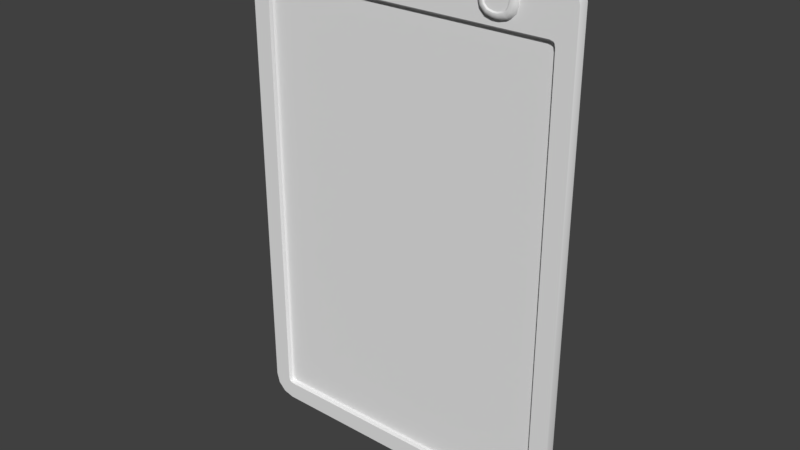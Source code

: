 # Source: Space_Clipboard.blend  (saved by Blender 2.79.0; exported with 4.5.12 LTS)
import bpy
from mathutils import Matrix  # noqa: F401  (used for matrix-valued properties, if any)

bpy.ops.wm.read_factory_settings(use_empty=True)
scene = bpy.context.scene
scene.name = 'Scene'

# ---- collections
col_collection_1 = bpy.data.collections.new('Collection 1'); scene.collection.children.link(col_collection_1)

# ---- node groups
ng_auto_smooth = bpy.data.node_groups.new('Auto Smooth', 'GeometryNodeTree')
_s = ng_auto_smooth.interface.new_socket(name='Geometry', in_out='OUTPUT', socket_type='NodeSocketGeometry')
_s = ng_auto_smooth.interface.new_socket(name='Geometry', in_out='INPUT', socket_type='NodeSocketGeometry')
_s = ng_auto_smooth.interface.new_socket(name='Angle', in_out='INPUT', socket_type='NodeSocketFloat')
_s.subtype = 'ANGLE'
_s.min_value = 0.0
_s.max_value = 3.142
ng_auto_smooth.is_modifier = True
_N = ng_auto_smooth.nodes; _L = ng_auto_smooth.links
n0 = _N.new('NodeGroupOutput'); n0.name = 'Group Output'; n0.location = (480, -100)
n1 = _N.new('NodeGroupInput'); n1.name = 'Group Input'; n1.location = (-420, -300)
n2 = _N.new('NodeGroupInput'); n2.name = 'Group Input.001'; n2.location = (-60, -100)
n3 = _N.new('GeometryNodeSetShadeSmooth'); n3.name = 'Set Shade Smooth'; n3.location = (120, -100)
n3.domain = 'EDGE'
n4 = _N.new('GeometryNodeSetShadeSmooth'); n4.name = 'Set Shade Smooth.001'; n4.location = (300, -100)
n5 = _N.new('GeometryNodeInputMeshEdgeAngle'); n5.name = 'Edge Angle'; n5.location = (-420, -220)
n6 = _N.new('GeometryNodeInputEdgeSmooth'); n6.name = 'Is Edge Smooth'; n6.location = (-60, -160)
n7 = _N.new('GeometryNodeInputShadeSmooth'); n7.name = 'Is Face Smooth'; n7.location = (-240, -340)
n8 = _N.new('FunctionNodeBooleanMath'); n8.name = 'Boolean Math'; n8.location = (-60, -220)
n9 = _N.new('FunctionNodeCompare'); n9.name = 'Compare'; n9.location = (-240, -180)
n9.operation = 'LESS_EQUAL'
_L.new(n5.outputs[0], n9.inputs[0])
_L.new(n4.outputs[0], n0.inputs[0])
_L.new(n1.outputs[1], n9.inputs[1])
_L.new(n9.outputs[0], n8.inputs[0])
_L.new(n7.outputs[0], n8.inputs[1])
_L.new(n2.outputs[0], n3.inputs[0])
_L.new(n6.outputs[0], n3.inputs[1])
_L.new(n3.outputs[0], n4.inputs[0])
_L.new(n8.outputs[0], n3.inputs[2])
n0.is_active_output = True

# ---- world
world_world = bpy.data.worlds.new('World'); scene.world = world_world
world_world.color = (0.05088, 0.05088, 0.05088)
world_world.use_sun_shadow = False
world_world.sun_shadow_jitter_overblur = 0.0
world_world.cycles.sampling_method = 'MANUAL'

# ---- meshes
me_plane = bpy.data.meshes.new('Plane')
me_plane.from_pydata([(0.07614, 0.1707, 0.008015), (0.08638, 0.1605, 0.008015), (0.08638, 0.1532, 0.008015), (0.07614, 0.1429, 0.008015), (0.05921, 0.1605, 0.008015), (0.06945, 0.1707, 0.008015), (0.06946, 0.1429, 0.008015), (0.05921, 0.1532, 0.008015), (0.08027, 0.1686, 0.01045), (0.0748, 0.1701, 0.01045), (0.07836, 0.1654, 0.01167), (0.07431, 0.1665, 0.01167), (0.07481, 0.1436, 0.01045), (0.08028, 0.145, 0.01045), (0.07432, 0.1472, 0.01167), (0.07837, 0.1483, 0.01167), (0.08428, 0.149, 0.01045), (0.08101, 0.151, 0.01167), (0.08575, 0.1545, 0.01045), (0.0821, 0.155, 0.01167), (0.06131, 0.1646, 0.01045), (0.05984, 0.1592, 0.01045), (0.06349, 0.1587, 0.01167), (0.06458, 0.1627, 0.01167), (0.06531, 0.1686, 0.01045), (0.06722, 0.1654, 0.01167), (0.07078, 0.1701, 0.01045), (0.07127, 0.1665, 0.01167), (0.05984, 0.1545, 0.01045), (0.06131, 0.149, 0.01045), (0.0635, 0.155, 0.01167), (0.06458, 0.151, 0.01167), (0.06532, 0.145, 0.01045), (0.06723, 0.1483, 0.01167), (0.0708, 0.1436, 0.01045), (0.07128, 0.1472, 0.01167), (0.06059, 0.148, 0.008015), (0.05935, 0.1544, 0.009485), (0.06088, 0.1487, 0.009485), (0.06434, 0.1443, 0.008015), (0.06504, 0.1446, 0.009485), (0.07072, 0.1431, 0.009485), (0.06432, 0.1694, 0.008015), (0.07071, 0.1706, 0.009485), (0.06503, 0.1691, 0.009485), (0.06058, 0.1656, 0.008015), (0.06087, 0.1649, 0.009485), (0.05935, 0.1593, 0.009485), (0.08126, 0.1443, 0.008015), (0.07488, 0.1431, 0.009485), (0.08056, 0.1446, 0.009485), (0.08501, 0.148, 0.008015), (0.08472, 0.1487, 0.009485), (0.08624, 0.1544, 0.009485), (0.08501, 0.1656, 0.008015), (0.08624, 0.1593, 0.009485), (0.08472, 0.1649, 0.009485), (0.08126, 0.1694, 0.008015), (0.08056, 0.1691, 0.009485), (0.07488, 0.1706, 0.009485), (0.08101, 0.1627, 0.01167), (0.08428, 0.1646, 0.01045), (0.0821, 0.1587, 0.01167), (0.08575, 0.1592, 0.01045), (-0.1103, -0.1795, 0.006746), (-0.1108, -0.1796, 0.008002), (-0.1068, -0.1835, 0.008002), (-0.1067, -0.1831, 0.006746), (-0.1097, -0.182, 0.006746), (-0.1101, -0.1822, 0.008002), (-0.1092, -0.1824, 0.006746), (-0.1094, -0.1828, 0.008002), (0.1067, -0.1831, 0.006746), (0.1068, -0.1835, 0.008002), (0.1108, -0.1796, 0.008002), (0.1103, -0.1795, 0.006746), (0.1092, -0.1824, 0.006746), (0.1094, -0.1828, 0.008002), (0.1097, -0.182, 0.006746), (0.1101, -0.1822, 0.008002), (-0.1067, 0.1369, 0.006746), (-0.1068, 0.1382, 0.008002), (-0.1108, 0.1342, 0.008002), (-0.1103, 0.1333, 0.006746), (-0.1094, 0.1375, 0.008002), (-0.1092, 0.1362, 0.006746), (-0.1101, 0.1369, 0.008002), (-0.1097, 0.1358, 0.006746), (0.1103, 0.1333, 0.006746), (0.1108, 0.1342, 0.008002), (0.1068, 0.1382, 0.008002), (0.1067, 0.1369, 0.006746), (0.1101, 0.1369, 0.008002), (0.1097, 0.1358, 0.006746), (0.1094, 0.1375, 0.008002), (0.1092, 0.1362, 0.006746), (0.0532, 0.1382, 0.008002), (0.0532, 0.1369, 0.006746), (0.09241, 0.1382, 0.008002), (0.09241, 0.1369, 0.006746), (-0.1067, -0.1831, 0.0051), (-0.1066, -0.1821, 0.004087), (-0.1087, -0.1815, 0.004087), (-0.1092, -0.1824, 0.0051), (-0.1087, -0.1815, 0.004087), (-0.1097, -0.182, 0.0051), (-0.1093, -0.1794, 0.004087), (-0.1103, -0.1795, 0.0051), (-0.1092, 0.1362, 0.0051), (-0.1087, 0.1353, 0.004087), (-0.1066, 0.1359, 0.004087), (-0.1067, 0.1369, 0.0051), (-0.1097, 0.1358, 0.0051), (-0.1087, 0.1353, 0.004087), (-0.1103, 0.1333, 0.0051), (-0.1093, 0.1332, 0.004087), (0.1097, 0.1358, 0.0051), (0.1087, 0.1353, 0.004087), (0.1093, 0.1332, 0.004087), (0.1103, 0.1333, 0.0051), (0.1092, 0.1362, 0.0051), (0.1087, 0.1353, 0.004087), (0.1067, 0.1369, 0.0051), (0.1066, 0.1359, 0.004087), (0.1103, -0.1795, 0.0051), (0.1093, -0.1794, 0.004087), (0.1087, -0.1815, 0.004087), (0.1097, -0.182, 0.0051), (0.1087, -0.1815, 0.004087), (0.1092, -0.1824, 0.0051), (0.1066, -0.1821, 0.004087), (0.1067, -0.1831, 0.0051), (0.09241, 0.1369, 0.0051), (0.09241, 0.1359, 0.004087), (0.0532, 0.1369, 0.0051), (0.0532, 0.1359, 0.004087), (0.07466, 0.1691, 0.01138), (0.07971, 0.1677, 0.01138), (0.07972, 0.146, 0.01138), (0.07466, 0.1446, 0.01138), (0.08335, 0.1496, 0.01138), (0.0847, 0.1547, 0.01138), (0.06089, 0.159, 0.01138), (0.06224, 0.1641, 0.01138), (0.06587, 0.1677, 0.01138), (0.07093, 0.1691, 0.01138), (0.06225, 0.1496, 0.01138), (0.06089, 0.1547, 0.01138), (0.06588, 0.146, 0.01138), (0.07094, 0.1446, 0.01138), (0.08335, 0.1641, 0.01138), (0.0847, 0.159, 0.01138), (0.07443, 0.1673, 0.01177), (0.07881, 0.1661, 0.01177), (0.07881, 0.1475, 0.01177), (0.07443, 0.1464, 0.01177), (0.08178, 0.1505, 0.01177), (0.08296, 0.1549, 0.01177), (0.06263, 0.1588, 0.01177), (0.0638, 0.1632, 0.01177), (0.06678, 0.1661, 0.01177), (0.07116, 0.1673, 0.01177), (0.06381, 0.1505, 0.01177), (0.06263, 0.1549, 0.01177), (0.06679, 0.1475, 0.01177), (0.07117, 0.1464, 0.01177), (0.08178, 0.1632, 0.01177), (0.08296, 0.1588, 0.01177), (0.07419, 0.1657, 0.01085), (0.07792, 0.1647, 0.01085), (0.07793, 0.149, 0.01085), (0.0742, 0.148, 0.01085), (0.08036, 0.1514, 0.01085), (0.08136, 0.1551, 0.01085), (0.06423, 0.1585, 0.01085), (0.06523, 0.1623, 0.01085), (0.06766, 0.1647, 0.01085), (0.07139, 0.1657, 0.01085), (0.06523, 0.1514, 0.01085), (0.06423, 0.1552, 0.01085), (0.06767, 0.149, 0.01085), (0.0714, 0.148, 0.01085), (0.08036, 0.1623, 0.01085), (0.08136, 0.1585, 0.01085), (-0.1085, -0.1963, 3.166e-09), (-0.1086, -0.1973, 0.001041), (-0.1235, -0.1812, 2.946e-09), (-0.1246, -0.1814, 0.001041), (-0.116, -0.1943, 3.136e-09), (-0.1166, -0.1952, 0.001041), (-0.1215, -0.1888, 3.057e-09), (-0.1224, -0.1894, 0.001041), (0.1235, -0.1812, 2.946e-09), (0.1246, -0.1814, 0.001041), (0.1085, -0.1963, 3.166e-09), (0.1086, -0.1973, 0.001041), (0.1215, -0.1888, 3.057e-09), (0.1224, -0.1894, 0.001041), (0.116, -0.1943, 3.136e-09), (0.1166, -0.1952, 0.001041), (-0.1235, 0.1607, -2.047e-09), (-0.1246, 0.1608, 0.001041), (-0.1085, 0.1757, -2.266e-09), (-0.1086, 0.1768, 0.001041), (-0.1215, 0.1682, -2.157e-09), (-0.1224, 0.1688, 0.001041), (-0.116, 0.1737, -2.237e-09), (-0.1166, 0.1746, 0.001041), (0.1085, 0.1757, -2.266e-09), (0.1086, 0.1768, 0.001041), (0.1235, 0.1607, -2.047e-09), (0.1246, 0.1608, 0.001041), (0.116, 0.1737, -2.237e-09), (0.1166, 0.1746, 0.001041), (0.1215, 0.1682, -2.157e-09), (0.1224, 0.1688, 0.001041), (-0.1086, -0.1973, 0.006961), (-0.1086, -0.1969, 0.008002), (-0.1164, -0.1948, 0.008002), (-0.1166, -0.1952, 0.006961), (-0.1221, -0.1891, 0.008002), (-0.1224, -0.1894, 0.006961), (-0.1242, -0.1813, 0.008002), (-0.1246, -0.1814, 0.006961), (-0.1166, 0.1746, 0.006961), (-0.1164, 0.1735, 0.008002), (-0.1086, 0.1756, 0.008002), (-0.1086, 0.1768, 0.006961), (-0.1224, 0.1688, 0.006961), (-0.1221, 0.1678, 0.008002), (-0.1246, 0.1608, 0.006961), (-0.1242, 0.16, 0.008002), (0.1224, 0.1688, 0.006961), (0.1221, 0.1678, 0.008002), (0.1242, 0.16, 0.008002), (0.1246, 0.1608, 0.006961), (0.1166, 0.1746, 0.006961), (0.1164, 0.1735, 0.008002), (0.1086, 0.1768, 0.006961), (0.1086, 0.1756, 0.008002), (0.1246, -0.1814, 0.006961), (0.1242, -0.1813, 0.008002), (0.1221, -0.1891, 0.008002), (0.1224, -0.1894, 0.006961), (0.1164, -0.1948, 0.008002), (0.1166, -0.1952, 0.006961), (0.1086, -0.1969, 0.008002), (0.1086, -0.1973, 0.006961), (0.09403, 0.1757, -2.266e-09), (0.09382, 0.1768, 0.001041), (0.05413, 0.1757, -2.266e-09), (0.05401, 0.1768, 0.001041), (0.05318, 0.1756, 0.008002), (0.0533, 0.1768, 0.006961), (0.0924, 0.1756, 0.008005), (0.09261, 0.1768, 0.006961)], [], [(184, 188, 190, 186, 200, 204, 206, 202, 250, 248, 208, 212, 214, 210, 192, 196, 198, 194), (191, 221, 223, 187), (64, 68, 105, 107), (199, 245, 247, 195), (224, 207, 205, 228), (185, 195, 247, 216), (193, 240, 243, 197), (201, 187, 223, 230), (251, 203, 227, 253), (236, 213, 209, 238), (227, 203, 207, 224), (232, 215, 213, 236), (66, 71, 218, 217), (209, 249, 255, 238), (193, 211, 235, 240), (228, 205, 201, 230), (197, 243, 245, 199), (189, 219, 221, 191), (70, 67, 100, 103), (99, 97, 134, 132), (80, 85, 108, 111), (82, 86, 229, 231), (93, 95, 120, 116), (97, 80, 111, 134), (91, 99, 132, 122), (78, 75, 124, 127), (95, 91, 122, 120), (85, 87, 112, 108), (76, 78, 127, 129), (65, 82, 231, 222), (68, 70, 103, 105), (72, 76, 129, 131), (75, 88, 119, 124), (235, 211, 215, 232), (87, 83, 114, 112), (42, 5, 252), (48, 3, 98), (51, 48, 98), (36, 7, 96), (4, 45, 252), (149, 148, 32, 34), (38, 37, 7, 36), (40, 38, 36, 39), (41, 40, 39, 6), (44, 43, 5, 42), (46, 44, 42, 45), (47, 46, 45, 4), (50, 49, 3, 48), (52, 50, 48, 51), (53, 52, 51, 2), (56, 55, 1, 54), (58, 56, 54, 57), (59, 58, 57, 0), (0, 57, 254), (59, 43, 26, 9), (2, 51, 98), (50, 13, 12, 49), (47, 37, 28, 21), (252, 5, 0, 254), (45, 42, 252), (39, 36, 96), (6, 39, 96), (38, 29, 28, 37), (40, 32, 29, 38), (30, 31, 178, 179), (41, 34, 32, 40), (24, 44, 46, 20), (57, 54, 254), (20, 46, 47, 21), (41, 49, 12, 34), (96, 7, 4, 252), (53, 18, 16, 52), (53, 55, 63, 18), (54, 1, 254), (59, 9, 8, 58), (58, 8, 61, 56), (52, 16, 13, 50), (56, 61, 63, 55), (26, 43, 44, 24), (148, 146, 29, 32), (146, 147, 28, 29), (144, 145, 26, 24), (143, 144, 24, 20), (142, 143, 20, 21), (141, 140, 16, 18), (140, 138, 13, 16), (138, 139, 12, 13), (136, 137, 8, 9), (137, 150, 61, 8), (150, 151, 63, 61), (0, 5, 43, 59), (145, 136, 9, 26), (55, 53, 2, 1), (151, 141, 18, 63), (6, 3, 49, 41), (139, 149, 34, 12), (37, 47, 4, 7), (147, 142, 21, 28), (254, 1, 2, 98), (67, 72, 131, 100), (74, 79, 242, 241), (98, 90, 239, 254), (69, 65, 222, 220), (79, 77, 244, 242), (84, 81, 226, 225), (77, 73, 246, 244), (86, 84, 225, 229), (98, 3, 6, 96), (249, 251, 253, 255), (81, 96, 252, 226), (73, 66, 217, 246), (92, 89, 234, 233), (71, 69, 220, 218), (94, 92, 233, 237), (88, 93, 116, 119), (90, 94, 237, 239), (89, 74, 241, 234), (67, 70, 71, 66), (70, 68, 69, 71), (68, 64, 65, 69), (85, 80, 81, 84), (87, 85, 84, 86), (83, 87, 86, 82), (93, 88, 89, 92), (95, 93, 92, 94), (91, 95, 94, 90), (75, 78, 79, 74), (78, 76, 77, 79), (76, 72, 73, 77), (64, 83, 82, 65), (72, 67, 66, 73), (88, 75, 74, 89), (99, 91, 90, 98), (97, 99, 98, 96), (80, 97, 96, 81), (83, 64, 107, 114), (101, 102, 103, 100), (102, 104, 105, 103), (104, 106, 107, 105), (109, 110, 111, 108), (113, 109, 108, 112), (115, 113, 112, 114), (117, 118, 119, 116), (121, 117, 116, 120), (123, 121, 120, 122), (125, 126, 127, 124), (126, 128, 129, 127), (128, 130, 131, 129), (106, 115, 114, 107), (130, 101, 100, 131), (118, 125, 124, 119), (133, 123, 122, 132), (135, 133, 132, 134), (110, 135, 134, 111), (106, 104, 102, 101, 130, 128, 126, 125, 118, 117, 121, 123, 133, 135, 110, 109, 113, 115), (152, 153, 137, 136), (154, 155, 139, 138), (156, 154, 138, 140), (157, 156, 140, 141), (158, 159, 143, 142), (159, 160, 144, 143), (160, 161, 145, 144), (162, 163, 147, 146), (164, 162, 146, 148), (165, 164, 148, 149), (153, 166, 150, 137), (166, 167, 151, 150), (161, 152, 136, 145), (167, 157, 141, 151), (155, 165, 149, 139), (163, 158, 142, 147), (11, 10, 153, 152), (15, 14, 155, 154), (17, 15, 154, 156), (19, 17, 156, 157), (22, 23, 159, 158), (23, 25, 160, 159), (25, 27, 161, 160), (31, 30, 163, 162), (33, 31, 162, 164), (35, 33, 164, 165), (10, 60, 166, 153), (60, 62, 167, 166), (27, 11, 152, 161), (62, 19, 157, 167), (14, 35, 165, 155), (30, 22, 158, 163), (179, 178, 180, 181, 171, 170, 172, 173, 183, 182, 169, 168, 177, 176, 175, 174), (10, 11, 168, 169), (22, 30, 179, 174), (31, 33, 180, 178), (14, 15, 170, 171), (33, 35, 181, 180), (15, 17, 172, 170), (60, 10, 169, 182), (17, 19, 173, 172), (62, 60, 182, 183), (23, 22, 174, 175), (11, 27, 177, 168), (25, 23, 175, 176), (19, 62, 183, 173), (27, 25, 176, 177), (35, 14, 171, 181), (188, 184, 185, 189), (217, 218, 219, 216), (190, 188, 189, 191), (218, 220, 221, 219), (186, 190, 191, 187), (220, 222, 223, 221), (225, 226, 227, 224), (202, 206, 207, 203), (229, 225, 224, 228), (206, 204, 205, 207), (231, 229, 228, 230), (204, 200, 201, 205), (233, 234, 235, 232), (210, 214, 215, 211), (237, 233, 232, 236), (214, 212, 213, 215), (239, 237, 236, 238), (212, 208, 209, 213), (196, 192, 193, 197), (241, 242, 243, 240), (198, 196, 197, 199), (242, 244, 245, 243), (194, 198, 199, 195), (244, 246, 247, 245), (200, 186, 187, 201), (222, 231, 230, 223), (195, 185, 184, 194), (249, 209, 208, 248), (211, 193, 192, 210), (246, 217, 216, 247), (234, 241, 240, 235), (251, 249, 248, 250), (203, 251, 250, 202), (226, 252, 253, 227), (252, 254, 255, 253), (254, 239, 238, 255), (185, 216, 219, 189)])
me_plane.polygons.foreach_set('use_smooth', [True] * 240)
me_plane.use_remesh_preserve_volume = False
me_plane.use_remesh_preserve_attributes = False
me_plane.use_mirror_vertex_groups = False
me_plane.update()

# ---- objects
ob_space_clpiboard = bpy.data.objects.new('Space_Clpiboard', me_plane)

# ---- transforms, parenting, visibility, modifiers, constraints
ob_space_clpiboard.location = (0.0, 0.0, 0.0)
ob_space_clpiboard.rotation_euler = (1.571, -0.0, 0.0)
ob_space_clpiboard.lineart.crease_threshold = 0.0
_m = ob_space_clpiboard.modifiers.new('Auto Smooth', 'NODES')
_m.node_group = ng_auto_smooth
_gi = [s.identifier for s in ng_auto_smooth.interface.items_tree if s.item_type == 'SOCKET' and s.in_out == 'INPUT']
_m[_gi[1]] = 0.5236  # Angle

# ---- collection membership
col_collection_1.objects.link(ob_space_clpiboard)

# ---- scene / render settings (as saved in the file)
scene.frame_start = 1; scene.frame_end = 250; scene.frame_set(1)
scene.render.engine = 'CYCLES'
scene.render.resolution_percentage = 50
scene.render.dither_intensity = 0.0
scene.cycles.use_denoising = False
scene.cycles.samples = 128
scene.cycles.sampling_pattern = 'TABULATED_SOBOL'
scene.cycles.use_adaptive_sampling = False
scene.cycles.use_light_tree = False
scene.cycles.blur_glossy = 0.0
scene.cycles.sample_clamp_indirect = 0.0
scene.view_settings.view_transform = 'Standard'
bpy.context.view_layer.update()

# ---- added for rendering (the .blend has no active camera and no usable light): camera, sun
cam_auto = bpy.data.cameras.new('AutoCamera')
cam_auto.lens = 50.0
cam_auto.sensor_width = 36.0
cam_auto.clip_end = 1000.0
ob_auto_camera = bpy.data.objects.new('AutoCamera', cam_auto)
scene.collection.objects.link(ob_auto_camera)
ob_auto_camera.location = (0.415997, -0.50508, 0.32251)
ob_auto_camera.rotation_euler = (1.09748, -7.21219e-08, 0.694738)
scene.camera = ob_auto_camera
light_auto_sun = bpy.data.lights.new('AutoSun', 'SUN')
light_auto_sun.energy = 3.0
light_auto_sun.angle = 0.0523599
ob_auto_sun = bpy.data.objects.new('AutoSun', light_auto_sun)
scene.collection.objects.link(ob_auto_sun)
ob_auto_sun.rotation_euler = (0.872665, 0.174533, 0.523599)
bpy.context.view_layer.update()

